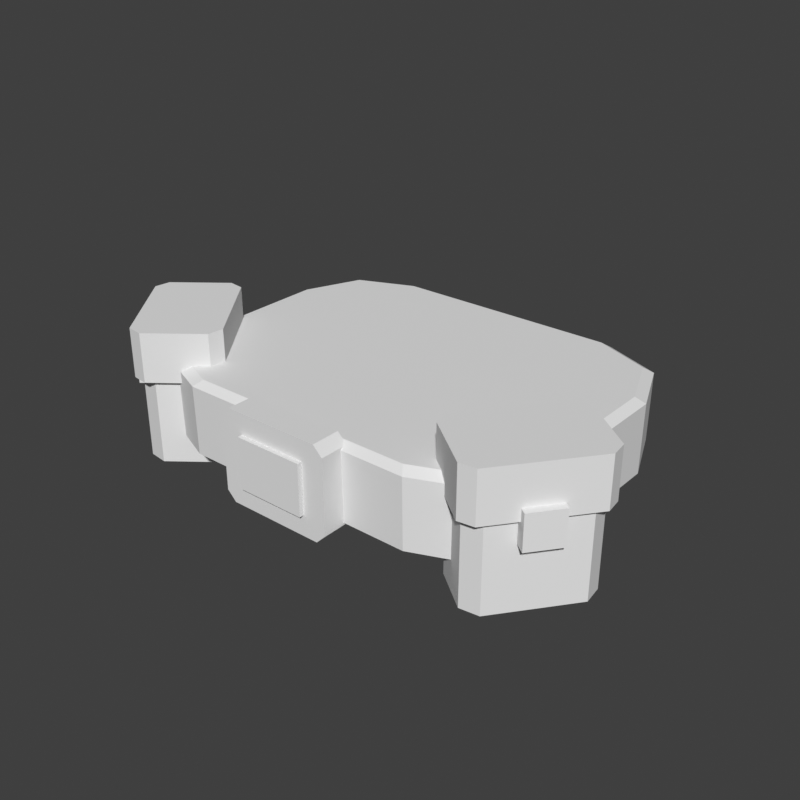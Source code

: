 # Source: accessory_waist-belt-utility-hero-f.blend  (saved by Blender 5.2.45; exported with 4.5.12 LTS)
import bpy
from mathutils import Matrix  # noqa: F401  (used for matrix-valued properties, if any)

bpy.ops.wm.read_factory_settings(use_empty=True)
scene = bpy.context.scene
scene.name = 'Scene'

# ---- world
world_preview = bpy.data.worlds.new('Preview'); scene.world = world_preview
world_preview.use_nodes = True; world_preview.node_tree.nodes.clear()
_N = world_preview.node_tree.nodes; _L = world_preview.node_tree.links
n0 = _N.new('ShaderNodeBackground'); n0.name = 'Background'; n0.location = (-200, 100)
n0.inputs[0].default_value = (0.05, 0.05, 0.05, 1.0)
n1 = _N.new('ShaderNodeOutputWorld'); n1.name = 'World Output'; n1.location = (200, 100)
_L.new(n0.outputs[0], n1.inputs[0])
n1.is_active_output = True
world_preview.color = (0.807, 0.807, 0.807)

# ---- meshes
me_part_accessory_waist = bpy.data.meshes.new('part_accessory_waist')
me_part_accessory_waist.from_pydata([(0.17, 0.042, 0.9), (0.1495, 0.0915, 0.9), (0.1, 0.112, 0.9), (-0.1, 0.112, 0.9), (-0.1495, 0.0915, 0.9), (-0.17, 0.042, 0.9), (-0.17, -0.073, 0.9), (-0.1495, -0.1225, 0.9), (-0.1, -0.143, 0.9), (0.1, -0.143, 0.9), (0.1495, -0.1225, 0.9), (0.17, -0.073, 0.9), (0.178, 0.046, 0.905), (0.1566, 0.09762, 0.905), (0.105, 0.119, 0.905), (-0.105, 0.119, 0.905), (-0.1566, 0.09762, 0.905), (-0.178, 0.046, 0.905), (-0.178, -0.077, 0.905), (-0.1566, -0.1286, 0.905), (-0.105, -0.15, 0.905), (0.105, -0.15, 0.905), (0.1566, -0.1286, 0.905), (0.178, -0.077, 0.905), (0.178, 0.047, 0.965), (0.1566, 0.09862, 0.965), (0.105, 0.12, 0.965), (-0.105, 0.12, 0.965), (-0.1566, 0.09862, 0.965), (-0.178, 0.047, 0.965), (-0.178, -0.078, 0.965), (-0.1566, -0.1296, 0.965), (-0.105, -0.151, 0.965), (0.105, -0.151, 0.965), (0.1566, -0.1296, 0.965), (0.178, -0.078, 0.965), (0.17, 0.043, 0.97), (0.1495, 0.0925, 0.97), (0.1, 0.113, 0.97), (-0.1, 0.113, 0.97), (-0.1495, 0.0925, 0.97), (-0.17, 0.043, 0.97), (-0.17, -0.074, 0.97), (-0.1495, -0.1235, 0.97), (-0.1, -0.144, 0.97), (0.1, -0.144, 0.97), (0.1495, -0.1235, 0.97), (0.17, -0.074, 0.97), (0.05, -0.17, 0.967), (0.042, -0.17, 0.975), (-0.042, -0.17, 0.975), (-0.05, -0.17, 0.967), (-0.05, -0.17, 0.903), (-0.042, -0.17, 0.895), (0.042, -0.17, 0.895), (0.05, -0.17, 0.903), (0.05, -0.145, 0.967), (0.042, -0.145, 0.975), (-0.042, -0.145, 0.975), (-0.05, -0.145, 0.967), (-0.05, -0.145, 0.903), (-0.042, -0.145, 0.895), (0.042, -0.145, 0.895), (0.05, -0.145, 0.903), (0.03, -0.174, 0.9569), (0.0299, -0.174, 0.957), (-0.0299, -0.174, 0.957), (-0.03, -0.174, 0.9569), (-0.03, -0.174, 0.9131), (-0.0299, -0.174, 0.913), (0.0299, -0.174, 0.913), (0.03, -0.174, 0.9131), (0.03, -0.165, 0.9569), (0.0299, -0.165, 0.957), (-0.0299, -0.165, 0.957), (-0.03, -0.165, 0.9569), (-0.03, -0.165, 0.9131), (-0.0299, -0.165, 0.913), (0.0299, -0.165, 0.913), (0.03, -0.165, 0.9131), (0.183, -0.04629, 0.88), (0.1662, -0.04835, 0.88), (0.1194, -0.1082, 0.88), (0.1215, -0.1251, 0.88), (0.153, -0.1497, 0.88), (0.1698, -0.1476, 0.88), (0.2166, -0.08776, 0.88), (0.2145, -0.07091, 0.88), (0.183, -0.04629, 0.98), (0.1662, -0.04835, 0.98), (0.1194, -0.1082, 0.98), (0.1215, -0.1251, 0.98), (0.153, -0.1497, 0.98), (0.1698, -0.1476, 0.98), (0.2166, -0.08776, 0.98), (0.2145, -0.07091, 0.98), (0.1806, -0.03804, 0.955), (0.1665, -0.03976, 0.955), (0.1111, -0.1107, 0.955), (0.1129, -0.1247, 0.955), (0.1554, -0.158, 0.955), (0.1695, -0.1562, 0.955), (0.2249, -0.08532, 0.955), (0.2231, -0.07128, 0.955), (0.1806, -0.03804, 0.998), (0.1665, -0.03976, 0.998), (0.1111, -0.1107, 0.998), (0.1129, -0.1247, 0.998), (0.1554, -0.158, 0.998), (0.1695, -0.1562, 0.998), (0.2249, -0.08532, 0.998), (0.2231, -0.07128, 0.998), (0.2033, -0.1066, 0.935), (0.2032, -0.1066, 0.935), (0.1848, -0.1301, 0.935), (0.1848, -0.1302, 0.935), (0.1926, -0.1362, 0.935), (0.1927, -0.1362, 0.935), (0.2111, -0.1127, 0.935), (0.211, -0.1126, 0.935), (0.2033, -0.1066, 0.965), (0.2032, -0.1066, 0.965), (0.1848, -0.1301, 0.965), (0.1848, -0.1302, 0.965), (0.1926, -0.1362, 0.965), (0.1927, -0.1362, 0.965), (0.2111, -0.1127, 0.965), (0.211, -0.1126, 0.965), (-0.183, -0.04629, 0.88), (-0.1662, -0.04835, 0.88), (-0.1662, -0.04835, 0.98), (-0.183, -0.04629, 0.98), (-0.1194, -0.1082, 0.88), (-0.1194, -0.1082, 0.98), (-0.1215, -0.1251, 0.88), (-0.1215, -0.1251, 0.98), (-0.153, -0.1497, 0.88), (-0.153, -0.1497, 0.98), (-0.1698, -0.1476, 0.88), (-0.1698, -0.1476, 0.98), (-0.2166, -0.08776, 0.88), (-0.2166, -0.08776, 0.98), (-0.2145, -0.07091, 0.88), (-0.2145, -0.07091, 0.98), (-0.1806, -0.03804, 0.955), (-0.1665, -0.03976, 0.955), (-0.1665, -0.03976, 0.998), (-0.1806, -0.03804, 0.998), (-0.1111, -0.1107, 0.955), (-0.1111, -0.1107, 0.998), (-0.1129, -0.1247, 0.955), (-0.1129, -0.1247, 0.998), (-0.1554, -0.158, 0.955), (-0.1554, -0.158, 0.998), (-0.1695, -0.1562, 0.955), (-0.1695, -0.1562, 0.998), (-0.2249, -0.08532, 0.955), (-0.2249, -0.08532, 0.998), (-0.2231, -0.07128, 0.955), (-0.2231, -0.07128, 0.998), (-0.2033, -0.1066, 0.935), (-0.2032, -0.1066, 0.935), (-0.2032, -0.1066, 0.965), (-0.2033, -0.1066, 0.965), (-0.1848, -0.1301, 0.935), (-0.1848, -0.1301, 0.965), (-0.1848, -0.1302, 0.935), (-0.1848, -0.1302, 0.965), (-0.1926, -0.1362, 0.935), (-0.1926, -0.1362, 0.965), (-0.1927, -0.1362, 0.935), (-0.1927, -0.1362, 0.965), (-0.2111, -0.1127, 0.935), (-0.2111, -0.1127, 0.965), (-0.211, -0.1126, 0.935), (-0.211, -0.1126, 0.965)], [], [(0, 1, 13, 12), (1, 2, 14, 13), (2, 3, 15, 14), (3, 4, 16, 15), (4, 5, 17, 16), (5, 6, 18, 17), (6, 7, 19, 18), (7, 8, 20, 19), (8, 9, 21, 20), (9, 10, 22, 21), (10, 11, 23, 22), (11, 0, 12, 23), (12, 13, 25, 24), (13, 14, 26, 25), (14, 15, 27, 26), (15, 16, 28, 27), (16, 17, 29, 28), (17, 18, 30, 29), (18, 19, 31, 30), (19, 20, 32, 31), (20, 21, 33, 32), (21, 22, 34, 33), (22, 23, 35, 34), (23, 12, 24, 35), (24, 25, 37, 36), (25, 26, 38, 37), (26, 27, 39, 38), (27, 28, 40, 39), (28, 29, 41, 40), (29, 30, 42, 41), (30, 31, 43, 42), (31, 32, 44, 43), (32, 33, 45, 44), (33, 34, 46, 45), (34, 35, 47, 46), (35, 24, 36, 47), (11, 10, 9, 8), (11, 8, 7, 6), (11, 6, 5, 4), (11, 4, 3, 2), (11, 2, 1, 0), (36, 37, 38, 39), (36, 39, 40, 41), (36, 41, 42, 43), (36, 43, 44, 45), (36, 45, 46, 47), (48, 56, 57, 49), (49, 57, 58, 50), (50, 58, 59, 51), (51, 59, 60, 52), (52, 60, 61, 53), (53, 61, 62, 54), (54, 62, 63, 55), (55, 63, 56, 48), (55, 52, 53, 54), (55, 50, 51, 52), (55, 48, 49, 50), (56, 59, 58, 57), (56, 61, 60, 59), (56, 63, 62, 61), (64, 72, 73, 65), (65, 73, 74, 66), (66, 74, 75, 67), (67, 75, 76, 68), (68, 76, 77, 69), (69, 77, 78, 70), (70, 78, 79, 71), (71, 79, 72, 64), (71, 68, 69, 70), (71, 66, 67, 68), (71, 64, 65, 66), (72, 75, 74, 73), (72, 77, 76, 75), (72, 79, 78, 77), (80, 81, 89, 88), (81, 82, 90, 89), (82, 83, 91, 90), (83, 84, 92, 91), (84, 85, 93, 92), (85, 86, 94, 93), (86, 87, 95, 94), (87, 80, 88, 95), (87, 86, 85, 84), (87, 84, 83, 82), (87, 82, 81, 80), (88, 89, 90, 91), (88, 91, 92, 93), (88, 93, 94, 95), (96, 97, 105, 104), (97, 98, 106, 105), (98, 99, 107, 106), (99, 100, 108, 107), (100, 101, 109, 108), (101, 102, 110, 109), (102, 103, 111, 110), (103, 96, 104, 111), (103, 102, 101, 100), (103, 100, 99, 98), (103, 98, 97, 96), (104, 105, 106, 107), (104, 107, 108, 109), (104, 109, 110, 111), (112, 113, 121, 120), (113, 114, 122, 121), (114, 115, 123, 122), (115, 116, 124, 123), (116, 117, 125, 124), (117, 118, 126, 125), (118, 119, 127, 126), (119, 112, 120, 127), (119, 118, 117, 116), (119, 116, 115, 114), (119, 114, 113, 112), (120, 121, 122, 123), (120, 123, 124, 125), (120, 125, 126, 127), (128, 131, 130, 129), (129, 130, 133, 132), (132, 133, 135, 134), (134, 135, 137, 136), (136, 137, 139, 138), (138, 139, 141, 140), (140, 141, 143, 142), (142, 143, 131, 128), (142, 136, 138, 140), (142, 132, 134, 136), (142, 128, 129, 132), (131, 135, 133, 130), (131, 139, 137, 135), (131, 143, 141, 139), (144, 147, 146, 145), (145, 146, 149, 148), (148, 149, 151, 150), (150, 151, 153, 152), (152, 153, 155, 154), (154, 155, 157, 156), (156, 157, 159, 158), (158, 159, 147, 144), (158, 152, 154, 156), (158, 148, 150, 152), (158, 144, 145, 148), (147, 151, 149, 146), (147, 155, 153, 151), (147, 159, 157, 155), (160, 163, 162, 161), (161, 162, 165, 164), (164, 165, 167, 166), (166, 167, 169, 168), (168, 169, 171, 170), (170, 171, 173, 172), (172, 173, 175, 174), (174, 175, 163, 160), (174, 168, 170, 172), (174, 164, 166, 168), (174, 160, 161, 164), (163, 167, 165, 162), (163, 171, 169, 167), (163, 175, 173, 171)])
me_part_accessory_waist.update()

# ---- objects
ob_part_accessory_waist = bpy.data.objects.new('part_accessory_waist', me_part_accessory_waist)

# ---- transforms, parenting, visibility, modifiers, constraints
ob_part_accessory_waist.location = (0.0, 0.0, 0.0)

# ---- collection membership
scene.collection.objects.link(ob_part_accessory_waist)

# ---- scene / render settings (as saved in the file)
scene.frame_start = 1; scene.frame_end = 250; scene.frame_set(1)
scene.render.engine = 'BLENDER_WORKBENCH'
scene.render.image_settings.color_mode = 'RGB'
scene.render.resolution_x = 384
scene.render.resolution_y = 384
scene.render.fps = 30
scene.render.bake_bias = 0.0
scene.render.bake_samples = 0
scene.render.compositor_device = 'GPU'
scene.eevee.use_volume_custom_range = False
scene.eevee.fast_gi_thickness_near = 0.1
scene.eevee.fast_gi_thickness_far = 0.0
scene.eevee.ray_tracing_options.screen_trace_thickness = 0.1
scene.view_settings.view_transform = 'Standard'
bpy.context.view_layer.update()

# ---- added for rendering (the .blend has no active camera and no usable light): camera, sun
cam_auto = bpy.data.cameras.new('AutoCamera')
cam_auto.lens = 50.0
cam_auto.sensor_width = 36.0
cam_auto.clip_end = 1000.0
ob_auto_camera = bpy.data.objects.new('AutoCamera', cam_auto)
scene.collection.objects.link(ob_auto_camera)
ob_auto_camera.location = (0.508966, -0.63776, 1.34617)
ob_auto_camera.rotation_euler = (1.09748, -7.21219e-08, 0.694738)
scene.camera = ob_auto_camera
light_auto_sun = bpy.data.lights.new('AutoSun', 'SUN')
light_auto_sun.energy = 3.0
light_auto_sun.angle = 0.0523599
ob_auto_sun = bpy.data.objects.new('AutoSun', light_auto_sun)
scene.collection.objects.link(ob_auto_sun)
ob_auto_sun.rotation_euler = (0.872665, 0.174533, 0.523599)
bpy.context.view_layer.update()
